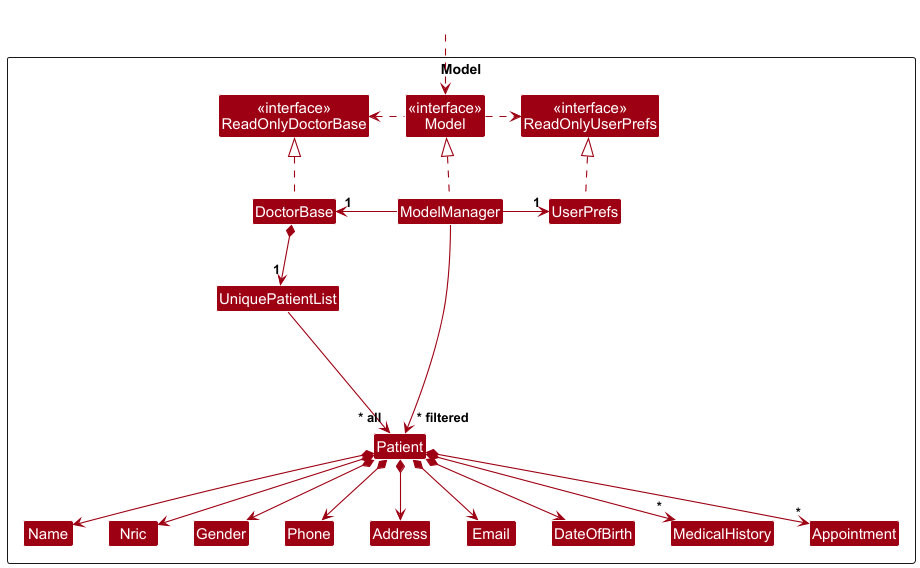

The diagram above was rendered by PlantUML. Its source (embedded in the PNG):
@startuml
!include style.puml
skinparam arrowThickness 1.1
skinparam arrowColor MODEL_COLOR
skinparam classBackgroundColor MODEL_COLOR

Package Model as ModelPackage <<Rectangle>>{
Class "<<interface>>\nReadOnlyDoctorBase" as ReadOnlyDoctorBase
Class "<<interface>>\nReadOnlyUserPrefs" as ReadOnlyUserPrefs
Class "<<interface>>\nModel" as Model
Class DoctorBase
Class ModelManager
Class UserPrefs

Class UniquePatientList
Class Patient
Class Address
Class Email
Class Name
Class Phone
Class MedicalHistory
Class Nric
Class Gender
Class DateOfBirth
Class Appointment

Class I #FFFFFF
}

Class HiddenOutside #FFFFFF
HiddenOutside ..> Model

DoctorBase .up.|> ReadOnlyDoctorBase

ModelManager .up.|> Model
Model .right.> ReadOnlyUserPrefs
Model .left.> ReadOnlyDoctorBase
ModelManager -left-> "1" DoctorBase
ModelManager -right-> "1" UserPrefs
UserPrefs .up.|> ReadOnlyUserPrefs

DoctorBase *--> "1" UniquePatientList
UniquePatientList --> "~* all" Patient
Patient *--> Name
Patient *--> Gender
Patient *--> Nric
Patient *--> Phone
Patient *--> Email
Patient *--> Address
Patient *--> DateOfBirth
Patient *--> "*" MedicalHistory
Patient *--> "*" Appointment

Patient -[hidden]up--> I
UniquePatientList -[hidden]right-> I


Name -[hidden]right-> Nric
Nric -[hidden]right-> Gender
Gender -[hidden]right-> Phone
Phone -[hidden]right-> Address
Address -[hidden]right-> Email
Email -[hidden]right-> DateOfBirth
DateOfBirth -[hidden]right-> MedicalHistory


ModelManager --> "~* filtered" Patient
@enduml